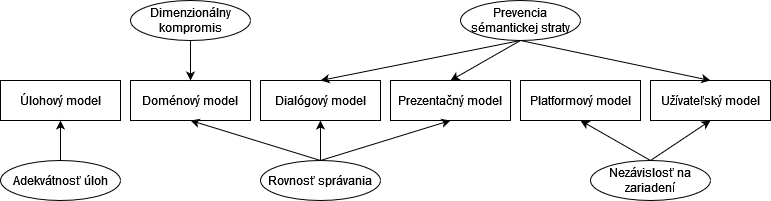

The diagram above was exported from draw.io. Its source (the exported page's mxGraphModel, read from the mxfile embedded in the PNG):
<mxGraphModel dx="918" dy="1340" grid="1" gridSize="10" guides="1" tooltips="1" connect="1" arrows="1" fold="1" page="1" pageScale="1" pageWidth="827" pageHeight="1169" math="0" shadow="0">
  <root>
    <mxCell id="0" />
    <mxCell id="1" parent="0" />
    <mxCell id="9l7MhDhHBGXIU_GRS0kK-1" value="Úlohový model" style="rounded=0;whiteSpace=wrap;html=1;" vertex="1" parent="1">
      <mxGeometry x="80" y="400" width="120" height="40" as="geometry" />
    </mxCell>
    <mxCell id="9l7MhDhHBGXIU_GRS0kK-2" value="Doménový model" style="rounded=0;whiteSpace=wrap;html=1;" vertex="1" parent="1">
      <mxGeometry x="210" y="400" width="120" height="40" as="geometry" />
    </mxCell>
    <mxCell id="9l7MhDhHBGXIU_GRS0kK-3" value="Dialógový model" style="rounded=0;whiteSpace=wrap;html=1;" vertex="1" parent="1">
      <mxGeometry x="340" y="400" width="120" height="40" as="geometry" />
    </mxCell>
    <mxCell id="9l7MhDhHBGXIU_GRS0kK-4" value="Prezentačný model" style="rounded=0;whiteSpace=wrap;html=1;" vertex="1" parent="1">
      <mxGeometry x="470" y="400" width="120" height="40" as="geometry" />
    </mxCell>
    <mxCell id="9l7MhDhHBGXIU_GRS0kK-5" value="Platformový model" style="rounded=0;whiteSpace=wrap;html=1;" vertex="1" parent="1">
      <mxGeometry x="600" y="400" width="120" height="40" as="geometry" />
    </mxCell>
    <mxCell id="9l7MhDhHBGXIU_GRS0kK-6" value="Užívateľský model" style="rounded=0;whiteSpace=wrap;html=1;" vertex="1" parent="1">
      <mxGeometry x="730" y="400" width="120" height="40" as="geometry" />
    </mxCell>
    <mxCell id="9l7MhDhHBGXIU_GRS0kK-7" value="Adekvátnosť úloh" style="ellipse;whiteSpace=wrap;html=1;" vertex="1" parent="1">
      <mxGeometry x="80" y="480" width="120" height="40" as="geometry" />
    </mxCell>
    <mxCell id="9l7MhDhHBGXIU_GRS0kK-8" value="Prevencia sémantickej straty" style="ellipse;whiteSpace=wrap;html=1;" vertex="1" parent="1">
      <mxGeometry x="540" y="320" width="120" height="40" as="geometry" />
    </mxCell>
    <mxCell id="9l7MhDhHBGXIU_GRS0kK-9" value="Nezávislosť na zariadení" style="ellipse;whiteSpace=wrap;html=1;" vertex="1" parent="1">
      <mxGeometry x="670" y="480" width="120" height="40" as="geometry" />
    </mxCell>
    <mxCell id="9l7MhDhHBGXIU_GRS0kK-10" value="Rovnosť správania" style="ellipse;whiteSpace=wrap;html=1;" vertex="1" parent="1">
      <mxGeometry x="340" y="480" width="120" height="40" as="geometry" />
    </mxCell>
    <mxCell id="9l7MhDhHBGXIU_GRS0kK-11" value="Dimenzionálny kompromis" style="ellipse;whiteSpace=wrap;html=1;" vertex="1" parent="1">
      <mxGeometry x="210" y="320" width="120" height="40" as="geometry" />
    </mxCell>
    <mxCell id="9l7MhDhHBGXIU_GRS0kK-12" value="" style="endArrow=classic;html=1;rounded=0;exitX=0.5;exitY=0;exitDx=0;exitDy=0;entryX=0.5;entryY=1;entryDx=0;entryDy=0;" edge="1" parent="1" source="9l7MhDhHBGXIU_GRS0kK-7" target="9l7MhDhHBGXIU_GRS0kK-1">
      <mxGeometry width="50" height="50" relative="1" as="geometry">
        <mxPoint x="470" y="580" as="sourcePoint" />
        <mxPoint x="520" y="530" as="targetPoint" />
      </mxGeometry>
    </mxCell>
    <mxCell id="9l7MhDhHBGXIU_GRS0kK-13" value="" style="endArrow=classic;html=1;rounded=0;exitX=0.5;exitY=0;exitDx=0;exitDy=0;entryX=0.5;entryY=1;entryDx=0;entryDy=0;" edge="1" parent="1" source="9l7MhDhHBGXIU_GRS0kK-10" target="9l7MhDhHBGXIU_GRS0kK-2">
      <mxGeometry width="50" height="50" relative="1" as="geometry">
        <mxPoint x="470" y="580" as="sourcePoint" />
        <mxPoint x="520" y="530" as="targetPoint" />
      </mxGeometry>
    </mxCell>
    <mxCell id="9l7MhDhHBGXIU_GRS0kK-14" value="" style="endArrow=classic;html=1;rounded=0;exitX=0.5;exitY=0;exitDx=0;exitDy=0;entryX=0.5;entryY=1;entryDx=0;entryDy=0;" edge="1" parent="1" source="9l7MhDhHBGXIU_GRS0kK-10" target="9l7MhDhHBGXIU_GRS0kK-3">
      <mxGeometry width="50" height="50" relative="1" as="geometry">
        <mxPoint x="470" y="580" as="sourcePoint" />
        <mxPoint x="520" y="530" as="targetPoint" />
      </mxGeometry>
    </mxCell>
    <mxCell id="9l7MhDhHBGXIU_GRS0kK-17" value="" style="endArrow=classic;html=1;rounded=0;exitX=0.5;exitY=0;exitDx=0;exitDy=0;entryX=0.5;entryY=1;entryDx=0;entryDy=0;" edge="1" parent="1" source="9l7MhDhHBGXIU_GRS0kK-10" target="9l7MhDhHBGXIU_GRS0kK-4">
      <mxGeometry width="50" height="50" relative="1" as="geometry">
        <mxPoint x="470" y="580" as="sourcePoint" />
        <mxPoint x="520" y="530" as="targetPoint" />
      </mxGeometry>
    </mxCell>
    <mxCell id="9l7MhDhHBGXIU_GRS0kK-18" value="" style="endArrow=classic;html=1;rounded=0;exitX=0.5;exitY=0;exitDx=0;exitDy=0;entryX=0.5;entryY=1;entryDx=0;entryDy=0;" edge="1" parent="1" source="9l7MhDhHBGXIU_GRS0kK-9" target="9l7MhDhHBGXIU_GRS0kK-5">
      <mxGeometry width="50" height="50" relative="1" as="geometry">
        <mxPoint x="470" y="580" as="sourcePoint" />
        <mxPoint x="520" y="530" as="targetPoint" />
      </mxGeometry>
    </mxCell>
    <mxCell id="9l7MhDhHBGXIU_GRS0kK-19" value="" style="endArrow=classic;html=1;rounded=0;exitX=0.5;exitY=0;exitDx=0;exitDy=0;entryX=0.5;entryY=1;entryDx=0;entryDy=0;" edge="1" parent="1" source="9l7MhDhHBGXIU_GRS0kK-9" target="9l7MhDhHBGXIU_GRS0kK-6">
      <mxGeometry width="50" height="50" relative="1" as="geometry">
        <mxPoint x="470" y="580" as="sourcePoint" />
        <mxPoint x="520" y="530" as="targetPoint" />
      </mxGeometry>
    </mxCell>
    <mxCell id="9l7MhDhHBGXIU_GRS0kK-20" value="" style="endArrow=classic;html=1;rounded=0;exitX=0.5;exitY=1;exitDx=0;exitDy=0;entryX=0.5;entryY=0;entryDx=0;entryDy=0;" edge="1" parent="1" source="9l7MhDhHBGXIU_GRS0kK-8" target="9l7MhDhHBGXIU_GRS0kK-3">
      <mxGeometry width="50" height="50" relative="1" as="geometry">
        <mxPoint x="470" y="580" as="sourcePoint" />
        <mxPoint x="520" y="530" as="targetPoint" />
      </mxGeometry>
    </mxCell>
    <mxCell id="9l7MhDhHBGXIU_GRS0kK-21" value="" style="endArrow=classic;html=1;rounded=0;exitX=0.5;exitY=1;exitDx=0;exitDy=0;entryX=0.5;entryY=0;entryDx=0;entryDy=0;" edge="1" parent="1" source="9l7MhDhHBGXIU_GRS0kK-8" target="9l7MhDhHBGXIU_GRS0kK-4">
      <mxGeometry width="50" height="50" relative="1" as="geometry">
        <mxPoint x="470" y="580" as="sourcePoint" />
        <mxPoint x="520" y="530" as="targetPoint" />
      </mxGeometry>
    </mxCell>
    <mxCell id="9l7MhDhHBGXIU_GRS0kK-22" value="" style="endArrow=classic;html=1;rounded=0;entryX=0.5;entryY=0;entryDx=0;entryDy=0;" edge="1" parent="1" target="9l7MhDhHBGXIU_GRS0kK-6">
      <mxGeometry width="50" height="50" relative="1" as="geometry">
        <mxPoint x="600" y="360" as="sourcePoint" />
        <mxPoint x="520" y="530" as="targetPoint" />
      </mxGeometry>
    </mxCell>
    <mxCell id="9l7MhDhHBGXIU_GRS0kK-23" value="" style="endArrow=classic;html=1;rounded=0;exitX=0.5;exitY=1;exitDx=0;exitDy=0;" edge="1" parent="1" source="9l7MhDhHBGXIU_GRS0kK-11" target="9l7MhDhHBGXIU_GRS0kK-2">
      <mxGeometry width="50" height="50" relative="1" as="geometry">
        <mxPoint x="470" y="580" as="sourcePoint" />
        <mxPoint x="520" y="530" as="targetPoint" />
      </mxGeometry>
    </mxCell>
  </root>
</mxGraphModel>